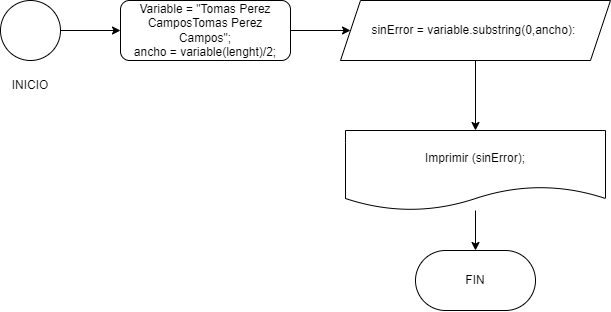

The diagram above was exported from draw.io. Its source (the exported page's mxGraphModel, read from the mxfile embedded in the PNG):
<mxGraphModel dx="1185" dy="635" grid="1" gridSize="10" guides="1" tooltips="1" connect="1" arrows="1" fold="1" page="1" pageScale="1" pageWidth="827" pageHeight="1169" math="0" shadow="0">
  <root>
    <mxCell id="0" />
    <mxCell id="1" parent="0" />
    <mxCell id="N4hF8IQQ8Fsq5Sk6dQ3d-4" value="" style="edgeStyle=orthogonalEdgeStyle;rounded=0;orthogonalLoop=1;jettySize=auto;html=1;" edge="1" parent="1" source="N4hF8IQQ8Fsq5Sk6dQ3d-1" target="N4hF8IQQ8Fsq5Sk6dQ3d-3">
      <mxGeometry relative="1" as="geometry" />
    </mxCell>
    <mxCell id="N4hF8IQQ8Fsq5Sk6dQ3d-1" value="" style="ellipse;whiteSpace=wrap;html=1;aspect=fixed;" vertex="1" parent="1">
      <mxGeometry x="90" y="210" width="60" height="60" as="geometry" />
    </mxCell>
    <mxCell id="N4hF8IQQ8Fsq5Sk6dQ3d-2" value="INICIO" style="text;html=1;strokeColor=none;fillColor=none;align=center;verticalAlign=middle;whiteSpace=wrap;rounded=0;" vertex="1" parent="1">
      <mxGeometry x="90" y="280" width="60" height="30" as="geometry" />
    </mxCell>
    <mxCell id="N4hF8IQQ8Fsq5Sk6dQ3d-6" value="" style="edgeStyle=orthogonalEdgeStyle;rounded=0;orthogonalLoop=1;jettySize=auto;html=1;" edge="1" parent="1" source="N4hF8IQQ8Fsq5Sk6dQ3d-3" target="N4hF8IQQ8Fsq5Sk6dQ3d-5">
      <mxGeometry relative="1" as="geometry" />
    </mxCell>
    <mxCell id="N4hF8IQQ8Fsq5Sk6dQ3d-3" value="Variable = &quot;Tomas Perez CamposTomas Perez Campos&quot;;&lt;br&gt;ancho = variable(lenght)/2;" style="rounded=1;whiteSpace=wrap;html=1;" vertex="1" parent="1">
      <mxGeometry x="210" y="210" width="170" height="60" as="geometry" />
    </mxCell>
    <mxCell id="N4hF8IQQ8Fsq5Sk6dQ3d-8" value="" style="edgeStyle=orthogonalEdgeStyle;rounded=0;orthogonalLoop=1;jettySize=auto;html=1;" edge="1" parent="1" source="N4hF8IQQ8Fsq5Sk6dQ3d-5" target="N4hF8IQQ8Fsq5Sk6dQ3d-7">
      <mxGeometry relative="1" as="geometry" />
    </mxCell>
    <mxCell id="N4hF8IQQ8Fsq5Sk6dQ3d-5" value="sinError = variable.substring(0,ancho):&amp;nbsp;" style="shape=parallelogram;perimeter=parallelogramPerimeter;whiteSpace=wrap;html=1;fixedSize=1;" vertex="1" parent="1">
      <mxGeometry x="430" y="210" width="270" height="60" as="geometry" />
    </mxCell>
    <mxCell id="N4hF8IQQ8Fsq5Sk6dQ3d-9" style="edgeStyle=orthogonalEdgeStyle;rounded=0;orthogonalLoop=1;jettySize=auto;html=1;" edge="1" parent="1" source="N4hF8IQQ8Fsq5Sk6dQ3d-7" target="N4hF8IQQ8Fsq5Sk6dQ3d-10">
      <mxGeometry relative="1" as="geometry">
        <mxPoint x="565" y="490" as="targetPoint" />
      </mxGeometry>
    </mxCell>
    <mxCell id="N4hF8IQQ8Fsq5Sk6dQ3d-7" value="Imprimir (sinError);" style="shape=document;whiteSpace=wrap;html=1;boundedLbl=1;" vertex="1" parent="1">
      <mxGeometry x="435" y="340" width="260" height="80" as="geometry" />
    </mxCell>
    <mxCell id="N4hF8IQQ8Fsq5Sk6dQ3d-10" value="FIN" style="rounded=1;whiteSpace=wrap;html=1;arcSize=50;" vertex="1" parent="1">
      <mxGeometry x="505" y="460" width="120" height="60" as="geometry" />
    </mxCell>
  </root>
</mxGraphModel>